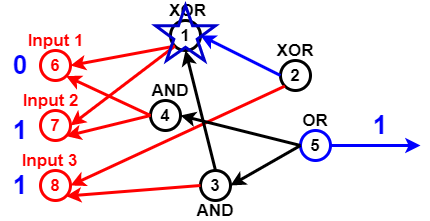

The diagram above was exported from draw.io. Its source (the exported page's mxGraphModel, read from the mxfile embedded in the PNG):
<mxGraphModel dx="782" dy="381" grid="1" gridSize="10" guides="1" tooltips="1" connect="1" arrows="1" fold="1" page="1" pageScale="1" pageWidth="827" pageHeight="1169" math="0" shadow="0">
  <root>
    <mxCell id="0" />
    <mxCell id="1" parent="0" />
    <mxCell id="Pl5NU_EOBc21qTvcVmzp-2" value="6" style="ellipse;whiteSpace=wrap;html=1;aspect=fixed;fillColor=none;strokeWidth=3;strokeColor=#FF0000;fontStyle=1;fontSize=17;fontColor=#FF0000;" vertex="1" parent="1">
      <mxGeometry x="60" y="150" width="30" height="30" as="geometry" />
    </mxCell>
    <mxCell id="Pl5NU_EOBc21qTvcVmzp-3" value="7" style="ellipse;whiteSpace=wrap;html=1;aspect=fixed;strokeColor=#FF0000;strokeWidth=3;fillColor=none;fontSize=17;fontColor=#FF0000;fontStyle=1" vertex="1" parent="1">
      <mxGeometry x="60" y="210" width="30" height="30" as="geometry" />
    </mxCell>
    <mxCell id="Pl5NU_EOBc21qTvcVmzp-4" value="8" style="ellipse;whiteSpace=wrap;html=1;aspect=fixed;strokeColor=#FF0000;strokeWidth=3;fillColor=none;fontSize=17;fontColor=#FF0000;fontStyle=1" vertex="1" parent="1">
      <mxGeometry x="60" y="270" width="30" height="30" as="geometry" />
    </mxCell>
    <mxCell id="Pl5NU_EOBc21qTvcVmzp-5" value="1" style="ellipse;whiteSpace=wrap;html=1;aspect=fixed;strokeWidth=3;fillColor=none;fontSize=17;fontColor=#000000;fontStyle=1;" vertex="1" parent="1">
      <mxGeometry x="190" y="120" width="30" height="30" as="geometry" />
    </mxCell>
    <mxCell id="Pl5NU_EOBc21qTvcVmzp-7" value="" style="endArrow=classic;html=1;fontSize=17;fontColor=#000000;strokeWidth=3;entryX=1;entryY=0.5;entryDx=0;entryDy=0;exitX=0;exitY=1;exitDx=0;exitDy=0;strokeColor=#FF0000;" edge="1" parent="1" source="Pl5NU_EOBc21qTvcVmzp-5" target="Pl5NU_EOBc21qTvcVmzp-2">
      <mxGeometry width="50" height="50" relative="1" as="geometry">
        <mxPoint x="140" y="80" as="sourcePoint" />
        <mxPoint x="270" y="290" as="targetPoint" />
      </mxGeometry>
    </mxCell>
    <mxCell id="Pl5NU_EOBc21qTvcVmzp-8" value="" style="endArrow=classic;html=1;strokeWidth=3;fontSize=17;fontColor=#000000;entryX=1;entryY=0.5;entryDx=0;entryDy=0;exitX=0;exitY=1;exitDx=0;exitDy=0;strokeColor=#FF0000;" edge="1" parent="1" source="Pl5NU_EOBc21qTvcVmzp-5" target="Pl5NU_EOBc21qTvcVmzp-3">
      <mxGeometry width="50" height="50" relative="1" as="geometry">
        <mxPoint x="130" y="110" as="sourcePoint" />
        <mxPoint x="430" y="200" as="targetPoint" />
      </mxGeometry>
    </mxCell>
    <mxCell id="Pl5NU_EOBc21qTvcVmzp-9" value="4" style="ellipse;whiteSpace=wrap;html=1;aspect=fixed;strokeColor=#000000;strokeWidth=3;fillColor=none;fontSize=17;fontColor=#000000;fontStyle=1" vertex="1" parent="1">
      <mxGeometry x="170" y="200" width="30" height="30" as="geometry" />
    </mxCell>
    <mxCell id="Pl5NU_EOBc21qTvcVmzp-10" value="" style="endArrow=classic;html=1;strokeColor=#FF0000;strokeWidth=3;fontSize=17;fontColor=#000000;entryX=1;entryY=1;entryDx=0;entryDy=0;exitX=0;exitY=0.5;exitDx=0;exitDy=0;" edge="1" parent="1" source="Pl5NU_EOBc21qTvcVmzp-9" target="Pl5NU_EOBc21qTvcVmzp-3">
      <mxGeometry width="50" height="50" relative="1" as="geometry">
        <mxPoint x="130" y="80" as="sourcePoint" />
        <mxPoint x="430" y="200" as="targetPoint" />
      </mxGeometry>
    </mxCell>
    <mxCell id="Pl5NU_EOBc21qTvcVmzp-11" value="" style="endArrow=classic;html=1;strokeColor=#FF0000;strokeWidth=3;fontSize=17;fontColor=#000000;entryX=1;entryY=1;entryDx=0;entryDy=0;exitX=0;exitY=0.5;exitDx=0;exitDy=0;" edge="1" parent="1" source="Pl5NU_EOBc21qTvcVmzp-9" target="Pl5NU_EOBc21qTvcVmzp-2">
      <mxGeometry width="50" height="50" relative="1" as="geometry">
        <mxPoint x="174" y="100" as="sourcePoint" />
        <mxPoint x="430" y="200" as="targetPoint" />
      </mxGeometry>
    </mxCell>
    <mxCell id="Pl5NU_EOBc21qTvcVmzp-12" value="3" style="ellipse;whiteSpace=wrap;html=1;aspect=fixed;strokeWidth=3;fillColor=none;fontSize=17;fontColor=#000000;fontStyle=1;" vertex="1" parent="1">
      <mxGeometry x="220" y="270" width="30" height="30" as="geometry" />
    </mxCell>
    <mxCell id="Pl5NU_EOBc21qTvcVmzp-13" value="" style="endArrow=classic;html=1;strokeWidth=3;fontSize=17;fontColor=#000000;entryX=1;entryY=1;entryDx=0;entryDy=0;exitX=0;exitY=0.5;exitDx=0;exitDy=0;strokeColor=#FF0000;" edge="1" parent="1" source="Pl5NU_EOBc21qTvcVmzp-12" target="Pl5NU_EOBc21qTvcVmzp-4">
      <mxGeometry width="50" height="50" relative="1" as="geometry">
        <mxPoint x="160" y="370" as="sourcePoint" />
        <mxPoint x="430" y="200" as="targetPoint" />
      </mxGeometry>
    </mxCell>
    <mxCell id="Pl5NU_EOBc21qTvcVmzp-14" value="2" style="ellipse;whiteSpace=wrap;html=1;aspect=fixed;strokeColor=#000000;strokeWidth=3;fillColor=none;fontSize=17;fontColor=#000000;fontStyle=1" vertex="1" parent="1">
      <mxGeometry x="300" y="160" width="30" height="30" as="geometry" />
    </mxCell>
    <mxCell id="Pl5NU_EOBc21qTvcVmzp-15" value="" style="endArrow=classic;html=1;strokeColor=#FF0000;strokeWidth=3;fontSize=17;fontColor=#000000;entryX=1;entryY=0.5;entryDx=0;entryDy=0;exitX=0;exitY=1;exitDx=0;exitDy=0;" edge="1" parent="1" source="Pl5NU_EOBc21qTvcVmzp-14" target="Pl5NU_EOBc21qTvcVmzp-4">
      <mxGeometry width="50" height="50" relative="1" as="geometry">
        <mxPoint x="140" y="350" as="sourcePoint" />
        <mxPoint x="430" y="200" as="targetPoint" />
      </mxGeometry>
    </mxCell>
    <mxCell id="Pl5NU_EOBc21qTvcVmzp-16" value="5" style="ellipse;whiteSpace=wrap;html=1;aspect=fixed;strokeWidth=3;fillColor=none;fontSize=17;fontColor=#000000;fontStyle=1;strokeColor=#0000FF;" vertex="1" parent="1">
      <mxGeometry x="320" y="230" width="30" height="30" as="geometry" />
    </mxCell>
    <mxCell id="Pl5NU_EOBc21qTvcVmzp-17" value="" style="endArrow=classic;html=1;strokeWidth=3;fontSize=17;fontColor=#000000;entryX=1;entryY=0.5;entryDx=0;entryDy=0;exitX=0;exitY=0.5;exitDx=0;exitDy=0;" edge="1" parent="1" source="Pl5NU_EOBc21qTvcVmzp-16" target="Pl5NU_EOBc21qTvcVmzp-9">
      <mxGeometry width="50" height="50" relative="1" as="geometry">
        <mxPoint x="370" y="340" as="sourcePoint" />
        <mxPoint x="430" y="200" as="targetPoint" />
      </mxGeometry>
    </mxCell>
    <mxCell id="Pl5NU_EOBc21qTvcVmzp-18" value="" style="endArrow=classic;html=1;strokeWidth=3;fontSize=17;fontColor=#000000;entryX=1;entryY=0.5;entryDx=0;entryDy=0;exitX=0;exitY=0.5;exitDx=0;exitDy=0;" edge="1" parent="1" source="Pl5NU_EOBc21qTvcVmzp-16" target="Pl5NU_EOBc21qTvcVmzp-12">
      <mxGeometry width="50" height="50" relative="1" as="geometry">
        <mxPoint x="390" y="330" as="sourcePoint" />
        <mxPoint x="430" y="200" as="targetPoint" />
      </mxGeometry>
    </mxCell>
    <mxCell id="Pl5NU_EOBc21qTvcVmzp-19" value="" style="endArrow=classic;html=1;strokeWidth=3;fontSize=17;fontColor=#000000;entryX=0.5;entryY=1;entryDx=0;entryDy=0;exitX=0.5;exitY=0;exitDx=0;exitDy=0;" edge="1" parent="1" source="Pl5NU_EOBc21qTvcVmzp-12" target="Pl5NU_EOBc21qTvcVmzp-5">
      <mxGeometry width="50" height="50" relative="1" as="geometry">
        <mxPoint x="300" y="120" as="sourcePoint" />
        <mxPoint x="430" y="200" as="targetPoint" />
      </mxGeometry>
    </mxCell>
    <mxCell id="Pl5NU_EOBc21qTvcVmzp-20" value="" style="endArrow=classic;html=1;strokeWidth=3;fontSize=17;entryX=1;entryY=0.5;entryDx=0;entryDy=0;exitX=0;exitY=0.5;exitDx=0;exitDy=0;strokeColor=#0000FF;" edge="1" parent="1" source="Pl5NU_EOBc21qTvcVmzp-14" target="Pl5NU_EOBc21qTvcVmzp-5">
      <mxGeometry width="50" height="50" relative="1" as="geometry">
        <mxPoint x="320" y="80" as="sourcePoint" />
        <mxPoint x="430" y="200" as="targetPoint" />
      </mxGeometry>
    </mxCell>
    <mxCell id="Pl5NU_EOBc21qTvcVmzp-21" value="XOR" style="text;html=1;strokeColor=none;fillColor=none;align=center;verticalAlign=middle;whiteSpace=wrap;rounded=0;fontSize=17;fontColor=#000000;fontStyle=1" vertex="1" parent="1">
      <mxGeometry x="185" y="100" width="45" height="20" as="geometry" />
    </mxCell>
    <mxCell id="Pl5NU_EOBc21qTvcVmzp-22" value="XOR" style="text;html=1;strokeColor=none;fillColor=none;align=center;verticalAlign=middle;whiteSpace=wrap;rounded=0;fontSize=17;fontColor=#000000;fontStyle=1" vertex="1" parent="1">
      <mxGeometry x="295" y="140" width="40" height="20" as="geometry" />
    </mxCell>
    <mxCell id="Pl5NU_EOBc21qTvcVmzp-23" value="OR" style="text;html=1;strokeColor=none;fillColor=none;align=center;verticalAlign=middle;whiteSpace=wrap;rounded=0;fontSize=17;fontColor=#000000;fontStyle=1" vertex="1" parent="1">
      <mxGeometry x="315" y="210" width="40" height="20" as="geometry" />
    </mxCell>
    <mxCell id="Pl5NU_EOBc21qTvcVmzp-24" value="AND" style="text;html=1;strokeColor=none;fillColor=none;align=center;verticalAlign=middle;whiteSpace=wrap;rounded=0;fontSize=17;fontColor=#000000;fontStyle=1" vertex="1" parent="1">
      <mxGeometry x="215" y="300" width="40" height="20" as="geometry" />
    </mxCell>
    <mxCell id="Pl5NU_EOBc21qTvcVmzp-25" value="AND" style="text;html=1;strokeColor=none;fillColor=none;align=center;verticalAlign=middle;whiteSpace=wrap;rounded=0;fontSize=17;fontColor=#000000;fontStyle=1" vertex="1" parent="1">
      <mxGeometry x="170" y="180" width="40" height="20" as="geometry" />
    </mxCell>
    <mxCell id="Pl5NU_EOBc21qTvcVmzp-26" value="Input 1" style="text;html=1;strokeColor=none;fillColor=none;align=center;verticalAlign=middle;whiteSpace=wrap;rounded=0;fontSize=17;fontStyle=1;fontColor=#FF0000;" vertex="1" parent="1">
      <mxGeometry x="37.5" y="130" width="75" height="20" as="geometry" />
    </mxCell>
    <mxCell id="Pl5NU_EOBc21qTvcVmzp-27" value="Input 2" style="text;html=1;strokeColor=none;fillColor=none;align=center;verticalAlign=middle;whiteSpace=wrap;rounded=0;fontSize=17;fontColor=#FF0000;fontStyle=1" vertex="1" parent="1">
      <mxGeometry x="37.5" y="190" width="65" height="20" as="geometry" />
    </mxCell>
    <mxCell id="Pl5NU_EOBc21qTvcVmzp-28" value="Input 3" style="text;html=1;strokeColor=none;fillColor=none;align=center;verticalAlign=middle;whiteSpace=wrap;rounded=0;fontSize=17;fontColor=#FF0000;fontStyle=1" vertex="1" parent="1">
      <mxGeometry x="37.5" y="250" width="62.5" height="20" as="geometry" />
    </mxCell>
    <mxCell id="Pl5NU_EOBc21qTvcVmzp-32" value="0" style="text;html=1;strokeColor=none;fillColor=none;align=center;verticalAlign=middle;whiteSpace=wrap;rounded=0;fontSize=26;fontStyle=1;fontColor=#0000FF;" vertex="1" parent="1">
      <mxGeometry x="20" y="155" width="40" height="20" as="geometry" />
    </mxCell>
    <mxCell id="Pl5NU_EOBc21qTvcVmzp-33" value="1" style="text;html=1;strokeColor=none;fillColor=none;align=center;verticalAlign=middle;whiteSpace=wrap;rounded=0;fontSize=26;fontStyle=1;fontColor=#0000FF;" vertex="1" parent="1">
      <mxGeometry x="20" y="220" width="40" height="20" as="geometry" />
    </mxCell>
    <mxCell id="Pl5NU_EOBc21qTvcVmzp-35" value="1" style="text;html=1;strokeColor=none;fillColor=none;align=center;verticalAlign=middle;whiteSpace=wrap;rounded=0;fontSize=26;fontStyle=1;fontColor=#0000FF;" vertex="1" parent="1">
      <mxGeometry x="20" y="275" width="40" height="20" as="geometry" />
    </mxCell>
    <mxCell id="Pl5NU_EOBc21qTvcVmzp-38" value="1" style="text;html=1;strokeColor=none;fillColor=none;align=center;verticalAlign=middle;whiteSpace=wrap;rounded=0;fontSize=26;fontColor=#0000FF;fontStyle=1" vertex="1" parent="1">
      <mxGeometry x="380" y="212.5" width="40" height="25" as="geometry" />
    </mxCell>
    <mxCell id="Pl5NU_EOBc21qTvcVmzp-42" value="" style="endArrow=classic;html=1;strokeWidth=3;fontSize=26;fontColor=#0000FF;strokeColor=#0000FF;exitX=1;exitY=0.5;exitDx=0;exitDy=0;" edge="1" parent="1" source="Pl5NU_EOBc21qTvcVmzp-16">
      <mxGeometry width="50" height="50" relative="1" as="geometry">
        <mxPoint x="380" y="250" as="sourcePoint" />
        <mxPoint x="440" y="245" as="targetPoint" />
      </mxGeometry>
    </mxCell>
    <mxCell id="Pl5NU_EOBc21qTvcVmzp-43" value="" style="verticalLabelPosition=bottom;verticalAlign=top;html=1;shape=mxgraph.basic.star;strokeWidth=3;fillColor=none;gradientColor=none;fontSize=26;fontColor=#0000FF;strokeColor=#0000CC;" vertex="1" parent="1">
      <mxGeometry x="175" y="105" width="60" height="55" as="geometry" />
    </mxCell>
  </root>
</mxGraphModel>